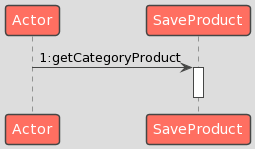

The diagram above was rendered by PlantUML. Its source (embedded in the PNG):
@startuml
!theme toy
Actor -> SaveProduct: 1:getCategoryProduct
activate SaveProduct
deactivate SaveProduct
@enduml